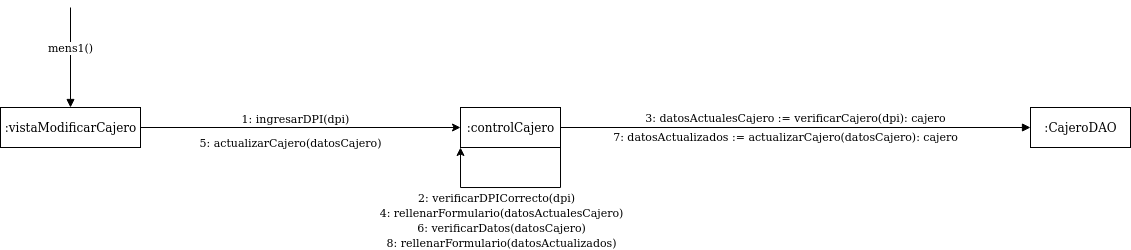

The diagram above was exported from draw.io. Its source (the exported page's mxGraphModel, read from the mxfile embedded in the PNG):
<mxGraphModel dx="433" dy="1483" grid="1" gridSize="10" guides="1" tooltips="1" connect="1" arrows="1" fold="1" page="1" pageScale="1" pageWidth="827" pageHeight="1169" math="0" shadow="0">
  <root>
    <mxCell id="0" />
    <mxCell id="1" parent="0" />
    <mxCell id="6-PHeCmUwlGIgTH7H4L2-6" style="edgeStyle=orthogonalEdgeStyle;rounded=0;orthogonalLoop=1;jettySize=auto;html=1;exitX=1;exitY=0.5;exitDx=0;exitDy=0;entryX=0;entryY=0.5;entryDx=0;entryDy=0;" edge="1" parent="1" source="6-PHeCmUwlGIgTH7H4L2-1" target="6-PHeCmUwlGIgTH7H4L2-2">
      <mxGeometry relative="1" as="geometry">
        <mxPoint x="240" y="59" as="sourcePoint" />
        <mxPoint x="550" y="59" as="targetPoint" />
      </mxGeometry>
    </mxCell>
    <mxCell id="6-PHeCmUwlGIgTH7H4L2-7" value="1: ingresarDPI(dpi)" style="edgeLabel;html=1;align=center;verticalAlign=middle;resizable=0;points=[];" vertex="1" connectable="0" parent="6-PHeCmUwlGIgTH7H4L2-6">
      <mxGeometry x="-0.0903" relative="1" as="geometry">
        <mxPoint x="8.86" y="-9" as="offset" />
      </mxGeometry>
    </mxCell>
    <mxCell id="6-PHeCmUwlGIgTH7H4L2-1" value=":vistaModificarCajero" style="html=1;" vertex="1" parent="1">
      <mxGeometry x="90" y="40" width="140" height="40" as="geometry" />
    </mxCell>
    <mxCell id="6-PHeCmUwlGIgTH7H4L2-2" value=":controlCajero" style="html=1;" vertex="1" parent="1">
      <mxGeometry x="550" y="40" width="100" height="40" as="geometry" />
    </mxCell>
    <mxCell id="6-PHeCmUwlGIgTH7H4L2-3" value="mens1()" style="html=1;verticalAlign=bottom;endArrow=block;entryX=0.5;entryY=0;entryDx=0;entryDy=0;" edge="1" parent="1" target="6-PHeCmUwlGIgTH7H4L2-1">
      <mxGeometry width="80" relative="1" as="geometry">
        <mxPoint x="160" y="-60" as="sourcePoint" />
        <mxPoint x="500" y="130" as="targetPoint" />
      </mxGeometry>
    </mxCell>
    <mxCell id="6-PHeCmUwlGIgTH7H4L2-34" value=":CajeroDAO" style="html=1;" vertex="1" parent="1">
      <mxGeometry x="1120" y="40" width="100" height="40" as="geometry" />
    </mxCell>
    <mxCell id="6-PHeCmUwlGIgTH7H4L2-36" value="3: datosActualesCajero := verificarCajero(dpi): cajero" style="html=1;verticalAlign=bottom;endArrow=block;entryX=0;entryY=0.5;entryDx=0;entryDy=0;exitX=1;exitY=0.5;exitDx=0;exitDy=0;" edge="1" parent="1" source="6-PHeCmUwlGIgTH7H4L2-2" target="6-PHeCmUwlGIgTH7H4L2-34">
      <mxGeometry width="80" relative="1" as="geometry">
        <mxPoint x="710" y="60" as="sourcePoint" />
        <mxPoint x="790" y="60" as="targetPoint" />
      </mxGeometry>
    </mxCell>
    <mxCell id="6-PHeCmUwlGIgTH7H4L2-39" style="edgeStyle=orthogonalEdgeStyle;rounded=0;orthogonalLoop=1;jettySize=auto;html=1;entryX=0;entryY=1;entryDx=0;entryDy=0;exitX=1;exitY=1;exitDx=0;exitDy=0;" edge="1" parent="1" source="6-PHeCmUwlGIgTH7H4L2-2" target="6-PHeCmUwlGIgTH7H4L2-2">
      <mxGeometry relative="1" as="geometry">
        <Array as="points">
          <mxPoint x="650" y="120" />
          <mxPoint x="550" y="120" />
        </Array>
      </mxGeometry>
    </mxCell>
    <mxCell id="6-PHeCmUwlGIgTH7H4L2-40" value="2: verificarDPICorrecto(dpi)" style="edgeLabel;html=1;align=center;verticalAlign=middle;resizable=0;points=[];" vertex="1" connectable="0" parent="6-PHeCmUwlGIgTH7H4L2-39">
      <mxGeometry x="0.167" y="1" relative="1" as="geometry">
        <mxPoint y="8.97" as="offset" />
      </mxGeometry>
    </mxCell>
    <mxCell id="6-PHeCmUwlGIgTH7H4L2-41" value="4: rellenarFormulario(datosActualesCajero)" style="edgeLabel;html=1;align=center;verticalAlign=middle;resizable=0;points=[];" vertex="1" connectable="0" parent="1">
      <mxGeometry x="591.0041176470593" y="150.00000000000026" as="geometry">
        <mxPoint y="-5" as="offset" />
      </mxGeometry>
    </mxCell>
    <mxCell id="6-PHeCmUwlGIgTH7H4L2-42" value="7: datosActualizados := actualizarCajero(datosCajero): cajero" style="edgeLabel;html=1;align=center;verticalAlign=middle;resizable=0;points=[];" vertex="1" connectable="0" parent="1">
      <mxGeometry x="880.0041176470593" y="70.00000000000026" as="geometry">
        <mxPoint x="-5" y="-1" as="offset" />
      </mxGeometry>
    </mxCell>
    <mxCell id="6-PHeCmUwlGIgTH7H4L2-45" value="5: actualizarCajero(datosCajero)" style="edgeLabel;html=1;align=center;verticalAlign=middle;resizable=0;points=[];" vertex="1" connectable="0" parent="1">
      <mxGeometry x="380.0041176470593" y="80.00000000000026" as="geometry">
        <mxPoint y="-5" as="offset" />
      </mxGeometry>
    </mxCell>
    <mxCell id="6-PHeCmUwlGIgTH7H4L2-48" value="6: verificarDatos(datosCajero)" style="edgeLabel;html=1;align=center;verticalAlign=middle;resizable=0;points=[];" vertex="1" connectable="0" parent="1">
      <mxGeometry x="591.0041176470593" y="165.00000000000026" as="geometry">
        <mxPoint y="-5" as="offset" />
      </mxGeometry>
    </mxCell>
    <mxCell id="6-PHeCmUwlGIgTH7H4L2-49" value="8: rellenarFormulario(datosActualizados)" style="edgeLabel;html=1;align=center;verticalAlign=middle;resizable=0;points=[];" vertex="1" connectable="0" parent="1">
      <mxGeometry x="591.0041176470593" y="180.00000000000026" as="geometry">
        <mxPoint y="-5" as="offset" />
      </mxGeometry>
    </mxCell>
  </root>
</mxGraphModel>